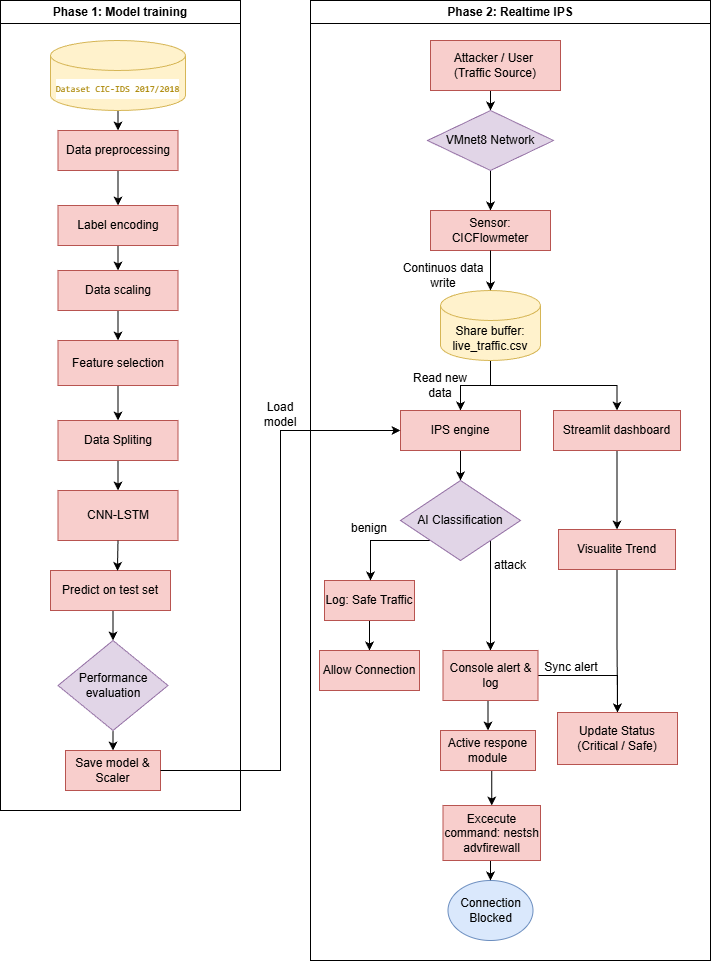

The diagram above was exported from draw.io. Its source (the exported page's mxGraphModel, read from the mxfile embedded in the PNG):
<mxGraphModel dx="1601" dy="1872" grid="1" gridSize="10" guides="1" tooltips="1" connect="1" arrows="1" fold="1" page="1" pageScale="1" pageWidth="827" pageHeight="1169" math="0" shadow="0">
  <root>
    <mxCell id="0" />
    <mxCell id="1" parent="0" />
    <mxCell id="AtzjXjYn6H4DhrqjZShj-2" parent="1" style="swimlane;whiteSpace=wrap;html=1;" value="Phase 1: Model training" vertex="1">
      <mxGeometry height="810" width="240" x="80" y="-250" as="geometry" />
    </mxCell>
    <mxCell id="AtzjXjYn6H4DhrqjZShj-14" edge="1" parent="AtzjXjYn6H4DhrqjZShj-2" source="AtzjXjYn6H4DhrqjZShj-3" style="edgeStyle=orthogonalEdgeStyle;rounded=0;orthogonalLoop=1;jettySize=auto;html=1;exitX=0.5;exitY=1;exitDx=0;exitDy=0;exitPerimeter=0;entryX=0.5;entryY=0;entryDx=0;entryDy=0;" target="AtzjXjYn6H4DhrqjZShj-4">
      <mxGeometry relative="1" as="geometry" />
    </mxCell>
    <mxCell id="AtzjXjYn6H4DhrqjZShj-3" parent="AtzjXjYn6H4DhrqjZShj-2" style="shape=cylinder3;whiteSpace=wrap;html=1;boundedLbl=1;backgroundOutline=1;size=15;fillColor=#fff2cc;strokeColor=#d6b656;" value="&lt;div style=&quot;background-color: rgb(255, 255, 254); line-height: 19px; white-space: pre; font-family: Consolas, &amp;quot;Courier New&amp;quot;, monospace;&quot;&gt;&lt;span style=&quot;color: rgb(170, 133, 0);&quot;&gt;&lt;font style=&quot;font-size: 9px;&quot;&gt;Dataset CIC-IDS 2017/2018&lt;/font&gt;&lt;/span&gt;&lt;/div&gt;" vertex="1">
      <mxGeometry height="70" width="135" x="50" y="40" as="geometry" />
    </mxCell>
    <mxCell id="AtzjXjYn6H4DhrqjZShj-15" edge="1" parent="AtzjXjYn6H4DhrqjZShj-2" source="AtzjXjYn6H4DhrqjZShj-4" style="edgeStyle=orthogonalEdgeStyle;rounded=0;orthogonalLoop=1;jettySize=auto;html=1;exitX=0.5;exitY=1;exitDx=0;exitDy=0;entryX=0.5;entryY=0;entryDx=0;entryDy=0;" target="AtzjXjYn6H4DhrqjZShj-5">
      <mxGeometry relative="1" as="geometry" />
    </mxCell>
    <mxCell id="AtzjXjYn6H4DhrqjZShj-4" parent="AtzjXjYn6H4DhrqjZShj-2" style="rounded=0;whiteSpace=wrap;html=1;fillColor=#f8cecc;strokeColor=#b85450;" value="Data preprocessing" vertex="1">
      <mxGeometry height="40" width="120" x="57.5" y="130" as="geometry" />
    </mxCell>
    <mxCell id="AtzjXjYn6H4DhrqjZShj-16" edge="1" parent="AtzjXjYn6H4DhrqjZShj-2" source="AtzjXjYn6H4DhrqjZShj-5" style="edgeStyle=orthogonalEdgeStyle;rounded=0;orthogonalLoop=1;jettySize=auto;html=1;exitX=0.5;exitY=1;exitDx=0;exitDy=0;entryX=0.5;entryY=0;entryDx=0;entryDy=0;" target="AtzjXjYn6H4DhrqjZShj-6">
      <mxGeometry relative="1" as="geometry" />
    </mxCell>
    <mxCell id="AtzjXjYn6H4DhrqjZShj-5" parent="AtzjXjYn6H4DhrqjZShj-2" style="rounded=0;whiteSpace=wrap;html=1;fillColor=#f8cecc;strokeColor=#b85450;" value="Label encoding" vertex="1">
      <mxGeometry height="40" width="120" x="57.5" y="205" as="geometry" />
    </mxCell>
    <mxCell id="AtzjXjYn6H4DhrqjZShj-18" edge="1" parent="AtzjXjYn6H4DhrqjZShj-2" source="AtzjXjYn6H4DhrqjZShj-6" style="edgeStyle=orthogonalEdgeStyle;rounded=0;orthogonalLoop=1;jettySize=auto;html=1;exitX=0.5;exitY=1;exitDx=0;exitDy=0;entryX=0.5;entryY=0;entryDx=0;entryDy=0;" target="AtzjXjYn6H4DhrqjZShj-7">
      <mxGeometry relative="1" as="geometry" />
    </mxCell>
    <mxCell id="AtzjXjYn6H4DhrqjZShj-6" parent="AtzjXjYn6H4DhrqjZShj-2" style="rounded=0;whiteSpace=wrap;html=1;fillColor=#f8cecc;strokeColor=#b85450;" value="Data scaling" vertex="1">
      <mxGeometry height="40" width="120" x="57.5" y="270" as="geometry" />
    </mxCell>
    <mxCell id="AtzjXjYn6H4DhrqjZShj-19" edge="1" parent="AtzjXjYn6H4DhrqjZShj-2" source="AtzjXjYn6H4DhrqjZShj-7" style="edgeStyle=orthogonalEdgeStyle;rounded=0;orthogonalLoop=1;jettySize=auto;html=1;exitX=0.5;exitY=1;exitDx=0;exitDy=0;entryX=0.5;entryY=0;entryDx=0;entryDy=0;" target="AtzjXjYn6H4DhrqjZShj-8">
      <mxGeometry relative="1" as="geometry" />
    </mxCell>
    <mxCell id="AtzjXjYn6H4DhrqjZShj-7" parent="AtzjXjYn6H4DhrqjZShj-2" style="rounded=0;whiteSpace=wrap;html=1;fillColor=#f8cecc;strokeColor=#b85450;" value="Feature selection" vertex="1">
      <mxGeometry height="45" width="120" x="57.5" y="340" as="geometry" />
    </mxCell>
    <mxCell id="AtzjXjYn6H4DhrqjZShj-20" edge="1" parent="AtzjXjYn6H4DhrqjZShj-2" source="AtzjXjYn6H4DhrqjZShj-8" style="edgeStyle=orthogonalEdgeStyle;rounded=0;orthogonalLoop=1;jettySize=auto;html=1;exitX=0.5;exitY=1;exitDx=0;exitDy=0;entryX=0.5;entryY=0;entryDx=0;entryDy=0;" target="AtzjXjYn6H4DhrqjZShj-9">
      <mxGeometry relative="1" as="geometry" />
    </mxCell>
    <mxCell id="AtzjXjYn6H4DhrqjZShj-8" parent="AtzjXjYn6H4DhrqjZShj-2" style="rounded=0;whiteSpace=wrap;html=1;fillColor=#f8cecc;strokeColor=#b85450;" value="Data Spliting" vertex="1">
      <mxGeometry height="40" width="120" x="57.5" y="420" as="geometry" />
    </mxCell>
    <mxCell id="AtzjXjYn6H4DhrqjZShj-9" parent="AtzjXjYn6H4DhrqjZShj-2" style="rounded=0;whiteSpace=wrap;html=1;fillColor=#f8cecc;strokeColor=#b85450;" value="CNN-LSTM" vertex="1">
      <mxGeometry height="50" width="120" x="57.5" y="490" as="geometry" />
    </mxCell>
    <mxCell id="AtzjXjYn6H4DhrqjZShj-23" edge="1" parent="AtzjXjYn6H4DhrqjZShj-2" source="AtzjXjYn6H4DhrqjZShj-10" style="edgeStyle=orthogonalEdgeStyle;rounded=0;orthogonalLoop=1;jettySize=auto;html=1;exitX=0.5;exitY=1;exitDx=0;exitDy=0;entryX=0.5;entryY=0;entryDx=0;entryDy=0;" target="AtzjXjYn6H4DhrqjZShj-13">
      <mxGeometry relative="1" as="geometry" />
    </mxCell>
    <mxCell id="AtzjXjYn6H4DhrqjZShj-10" parent="AtzjXjYn6H4DhrqjZShj-2" style="rounded=0;whiteSpace=wrap;html=1;fillColor=#f8cecc;strokeColor=#b85450;" value="Predict on test set" vertex="1">
      <mxGeometry height="40" width="120" x="50" y="570" as="geometry" />
    </mxCell>
    <mxCell id="AtzjXjYn6H4DhrqjZShj-22" edge="1" parent="AtzjXjYn6H4DhrqjZShj-2" source="AtzjXjYn6H4DhrqjZShj-9" style="edgeStyle=orthogonalEdgeStyle;rounded=0;orthogonalLoop=1;jettySize=auto;html=1;exitX=0.5;exitY=1;exitDx=0;exitDy=0;entryX=0.558;entryY=0.01;entryDx=0;entryDy=0;entryPerimeter=0;" target="AtzjXjYn6H4DhrqjZShj-10">
      <mxGeometry relative="1" as="geometry" />
    </mxCell>
    <mxCell id="BHuwDA53AzazZf-Eh-jb-1" edge="1" parent="AtzjXjYn6H4DhrqjZShj-2" source="AtzjXjYn6H4DhrqjZShj-13" style="edgeStyle=orthogonalEdgeStyle;rounded=0;orthogonalLoop=1;jettySize=auto;html=1;exitX=0.5;exitY=1;exitDx=0;exitDy=0;entryX=0.5;entryY=0;entryDx=0;entryDy=0;" target="AtzjXjYn6H4DhrqjZShj-12">
      <mxGeometry relative="1" as="geometry" />
    </mxCell>
    <mxCell id="AtzjXjYn6H4DhrqjZShj-13" parent="AtzjXjYn6H4DhrqjZShj-2" style="rhombus;whiteSpace=wrap;html=1;fillColor=#e1d5e7;strokeColor=#9673a6;" value="Performance evaluation" vertex="1">
      <mxGeometry height="90" width="110" x="57.5" y="640" as="geometry" />
    </mxCell>
    <mxCell id="AtzjXjYn6H4DhrqjZShj-12" parent="AtzjXjYn6H4DhrqjZShj-2" style="rounded=0;whiteSpace=wrap;html=1;fillColor=#f8cecc;strokeColor=#b85450;" value="Save model &amp;amp; Scaler" vertex="1">
      <mxGeometry height="40" width="95" x="65" y="750" as="geometry" />
    </mxCell>
    <mxCell id="AtzjXjYn6H4DhrqjZShj-30" parent="1" style="swimlane;whiteSpace=wrap;html=1;" value="Phase 2: Realtime IPS" vertex="1">
      <mxGeometry height="960" width="400" x="390" y="-250" as="geometry" />
    </mxCell>
    <mxCell id="BHuwDA53AzazZf-Eh-jb-13" edge="1" parent="AtzjXjYn6H4DhrqjZShj-30" source="AtzjXjYn6H4DhrqjZShj-38" style="edgeStyle=orthogonalEdgeStyle;rounded=0;orthogonalLoop=1;jettySize=auto;html=1;exitX=0.5;exitY=1;exitDx=0;exitDy=0;entryX=0.5;entryY=0;entryDx=0;entryDy=0;" target="BHuwDA53AzazZf-Eh-jb-12">
      <mxGeometry relative="1" as="geometry" />
    </mxCell>
    <mxCell id="AtzjXjYn6H4DhrqjZShj-38" parent="AtzjXjYn6H4DhrqjZShj-30" style="rounded=0;whiteSpace=wrap;html=1;fillColor=#f8cecc;strokeColor=#b85450;" value="Log: Safe Traffic" vertex="1">
      <mxGeometry height="40" width="90" x="14" y="580" as="geometry" />
    </mxCell>
    <mxCell id="AtzjXjYn6H4DhrqjZShj-41" parent="AtzjXjYn6H4DhrqjZShj-30" style="ellipse;whiteSpace=wrap;html=1;fillColor=#dae8fc;strokeColor=#6c8ebf;" value="Connection Blocked" vertex="1">
      <mxGeometry height="60" width="85" x="137.5" y="880" as="geometry" />
    </mxCell>
    <mxCell id="AtzjXjYn6H4DhrqjZShj-49" edge="1" parent="AtzjXjYn6H4DhrqjZShj-30" source="AtzjXjYn6H4DhrqjZShj-31" style="edgeStyle=orthogonalEdgeStyle;rounded=0;orthogonalLoop=1;jettySize=auto;html=1;exitX=0.5;exitY=1;exitDx=0;exitDy=0;entryX=0.5;entryY=0;entryDx=0;entryDy=0;" target="AtzjXjYn6H4DhrqjZShj-32">
      <mxGeometry relative="1" as="geometry" />
    </mxCell>
    <mxCell id="AtzjXjYn6H4DhrqjZShj-31" parent="AtzjXjYn6H4DhrqjZShj-30" style="rounded=0;whiteSpace=wrap;html=1;fillColor=#f8cecc;strokeColor=#b85450;" value="Attacker / User&amp;nbsp;&lt;br&gt;(Traffic Source)" vertex="1">
      <mxGeometry height="50" width="130" x="120" y="40" as="geometry" />
    </mxCell>
    <mxCell id="AtzjXjYn6H4DhrqjZShj-50" edge="1" parent="AtzjXjYn6H4DhrqjZShj-30" source="AtzjXjYn6H4DhrqjZShj-32" style="edgeStyle=orthogonalEdgeStyle;rounded=0;orthogonalLoop=1;jettySize=auto;html=1;exitX=0.5;exitY=1;exitDx=0;exitDy=0;" target="AtzjXjYn6H4DhrqjZShj-33">
      <mxGeometry relative="1" as="geometry" />
    </mxCell>
    <mxCell id="AtzjXjYn6H4DhrqjZShj-32" parent="AtzjXjYn6H4DhrqjZShj-30" style="rhombus;whiteSpace=wrap;html=1;fillColor=#e1d5e7;strokeColor=#9673a6;" value="VMnet8 Network" vertex="1">
      <mxGeometry height="60" width="126" x="117" y="110" as="geometry" />
    </mxCell>
    <mxCell id="AtzjXjYn6H4DhrqjZShj-33" parent="AtzjXjYn6H4DhrqjZShj-30" style="rounded=0;whiteSpace=wrap;html=1;fillColor=#f8cecc;strokeColor=#b85450;" value="Sensor: CICFlowmeter" vertex="1">
      <mxGeometry height="40" width="120" x="120" y="210" as="geometry" />
    </mxCell>
    <mxCell id="BHuwDA53AzazZf-Eh-jb-9" edge="1" parent="AtzjXjYn6H4DhrqjZShj-30" source="AtzjXjYn6H4DhrqjZShj-34" style="edgeStyle=orthogonalEdgeStyle;rounded=0;orthogonalLoop=1;jettySize=auto;html=1;exitX=0.5;exitY=1;exitDx=0;exitDy=0;exitPerimeter=0;entryX=0.5;entryY=0;entryDx=0;entryDy=0;" target="AtzjXjYn6H4DhrqjZShj-35">
      <mxGeometry relative="1" as="geometry" />
    </mxCell>
    <mxCell id="BHuwDA53AzazZf-Eh-jb-21" edge="1" parent="AtzjXjYn6H4DhrqjZShj-30" source="AtzjXjYn6H4DhrqjZShj-34" style="edgeStyle=orthogonalEdgeStyle;rounded=0;orthogonalLoop=1;jettySize=auto;html=1;exitX=0.5;exitY=1;exitDx=0;exitDy=0;exitPerimeter=0;entryX=0.5;entryY=0;entryDx=0;entryDy=0;" target="BHuwDA53AzazZf-Eh-jb-20">
      <mxGeometry relative="1" as="geometry" />
    </mxCell>
    <mxCell id="AtzjXjYn6H4DhrqjZShj-34" parent="AtzjXjYn6H4DhrqjZShj-30" style="shape=cylinder3;whiteSpace=wrap;html=1;boundedLbl=1;backgroundOutline=1;size=15;fillColor=#fff2cc;strokeColor=#d6b656;" value="Share buffer: live_traffic.csv" vertex="1">
      <mxGeometry height="70" width="100" x="130" y="290" as="geometry" />
    </mxCell>
    <mxCell id="BHuwDA53AzazZf-Eh-jb-8" edge="1" parent="AtzjXjYn6H4DhrqjZShj-30" source="AtzjXjYn6H4DhrqjZShj-35" style="edgeStyle=orthogonalEdgeStyle;rounded=0;orthogonalLoop=1;jettySize=auto;html=1;exitX=0.5;exitY=1;exitDx=0;exitDy=0;entryX=0.5;entryY=0;entryDx=0;entryDy=0;" target="AtzjXjYn6H4DhrqjZShj-37">
      <mxGeometry relative="1" as="geometry" />
    </mxCell>
    <mxCell id="AtzjXjYn6H4DhrqjZShj-35" parent="AtzjXjYn6H4DhrqjZShj-30" style="rounded=0;whiteSpace=wrap;html=1;fillColor=#f8cecc;strokeColor=#b85450;" value="IPS engine" vertex="1">
      <mxGeometry height="40" width="120" x="90" y="410" as="geometry" />
    </mxCell>
    <mxCell id="AtzjXjYn6H4DhrqjZShj-51" edge="1" parent="AtzjXjYn6H4DhrqjZShj-30" source="AtzjXjYn6H4DhrqjZShj-33" style="edgeStyle=orthogonalEdgeStyle;rounded=0;orthogonalLoop=1;jettySize=auto;html=1;exitX=0.5;exitY=1;exitDx=0;exitDy=0;entryX=0.5;entryY=0;entryDx=0;entryDy=0;entryPerimeter=0;" target="AtzjXjYn6H4DhrqjZShj-34">
      <mxGeometry relative="1" as="geometry" />
    </mxCell>
    <mxCell id="BHuwDA53AzazZf-Eh-jb-4" parent="AtzjXjYn6H4DhrqjZShj-30" style="text;html=1;whiteSpace=wrap;strokeColor=none;fillColor=none;align=center;verticalAlign=middle;rounded=0;" value="Continuos data write" vertex="1">
      <mxGeometry height="30" width="92.5" x="87" y="260" as="geometry" />
    </mxCell>
    <mxCell id="BHuwDA53AzazZf-Eh-jb-6" parent="AtzjXjYn6H4DhrqjZShj-30" style="text;html=1;whiteSpace=wrap;strokeColor=none;fillColor=none;align=center;verticalAlign=middle;rounded=0;" value="Read new data" vertex="1">
      <mxGeometry height="30" width="60" x="100" y="370" as="geometry" />
    </mxCell>
    <mxCell id="BHuwDA53AzazZf-Eh-jb-10" edge="1" parent="AtzjXjYn6H4DhrqjZShj-30" source="AtzjXjYn6H4DhrqjZShj-37" style="edgeStyle=orthogonalEdgeStyle;rounded=0;orthogonalLoop=1;jettySize=auto;html=1;exitX=0;exitY=1;exitDx=0;exitDy=0;">
      <mxGeometry relative="1" as="geometry">
        <mxPoint x="60" y="580" as="targetPoint" />
      </mxGeometry>
    </mxCell>
    <mxCell id="BHuwDA53AzazZf-Eh-jb-11" edge="1" parent="AtzjXjYn6H4DhrqjZShj-30" source="AtzjXjYn6H4DhrqjZShj-37" style="edgeStyle=orthogonalEdgeStyle;rounded=0;orthogonalLoop=1;jettySize=auto;html=1;exitX=1;exitY=1;exitDx=0;exitDy=0;entryX=0.5;entryY=0;entryDx=0;entryDy=0;" target="AtzjXjYn6H4DhrqjZShj-40">
      <mxGeometry relative="1" as="geometry" />
    </mxCell>
    <mxCell id="AtzjXjYn6H4DhrqjZShj-37" parent="AtzjXjYn6H4DhrqjZShj-30" style="rhombus;whiteSpace=wrap;html=1;fillColor=#e1d5e7;strokeColor=#9673a6;" value="AI Classification" vertex="1">
      <mxGeometry height="80" width="120" x="90" y="480" as="geometry" />
    </mxCell>
    <mxCell id="BHuwDA53AzazZf-Eh-jb-17" edge="1" parent="AtzjXjYn6H4DhrqjZShj-30" source="AtzjXjYn6H4DhrqjZShj-40" style="edgeStyle=orthogonalEdgeStyle;rounded=0;orthogonalLoop=1;jettySize=auto;html=1;exitX=0.5;exitY=1;exitDx=0;exitDy=0;entryX=0.5;entryY=0;entryDx=0;entryDy=0;" target="BHuwDA53AzazZf-Eh-jb-15">
      <mxGeometry relative="1" as="geometry" />
    </mxCell>
    <mxCell id="BHuwDA53AzazZf-Eh-jb-26" edge="1" parent="AtzjXjYn6H4DhrqjZShj-30" source="AtzjXjYn6H4DhrqjZShj-40" style="edgeStyle=orthogonalEdgeStyle;rounded=0;orthogonalLoop=1;jettySize=auto;html=1;exitX=1;exitY=0.5;exitDx=0;exitDy=0;entryX=0.5;entryY=0;entryDx=0;entryDy=0;" target="BHuwDA53AzazZf-Eh-jb-24">
      <mxGeometry relative="1" as="geometry" />
    </mxCell>
    <mxCell id="AtzjXjYn6H4DhrqjZShj-40" parent="AtzjXjYn6H4DhrqjZShj-30" style="rounded=0;whiteSpace=wrap;html=1;fillColor=#f8cecc;strokeColor=#b85450;" value="Console alert &amp;amp; log" vertex="1">
      <mxGeometry height="50" width="95" x="132.5" y="650" as="geometry" />
    </mxCell>
    <mxCell id="AtzjXjYn6H4DhrqjZShj-46" parent="AtzjXjYn6H4DhrqjZShj-30" style="text;html=1;whiteSpace=wrap;strokeColor=none;fillColor=none;align=center;verticalAlign=middle;rounded=0;" value="attack" vertex="1">
      <mxGeometry height="30" width="60" x="170" y="550" as="geometry" />
    </mxCell>
    <mxCell id="AtzjXjYn6H4DhrqjZShj-48" parent="AtzjXjYn6H4DhrqjZShj-30" style="text;html=1;whiteSpace=wrap;strokeColor=none;fillColor=none;align=center;verticalAlign=middle;rounded=0;" value="benign" vertex="1">
      <mxGeometry height="32" width="50" x="34" y="512" as="geometry" />
    </mxCell>
    <mxCell id="BHuwDA53AzazZf-Eh-jb-12" parent="AtzjXjYn6H4DhrqjZShj-30" style="rounded=0;whiteSpace=wrap;html=1;fillColor=#f8cecc;strokeColor=#b85450;" value="Allow Connection" vertex="1">
      <mxGeometry height="40" width="100" x="9" y="650" as="geometry" />
    </mxCell>
    <mxCell id="BHuwDA53AzazZf-Eh-jb-18" edge="1" parent="AtzjXjYn6H4DhrqjZShj-30" source="BHuwDA53AzazZf-Eh-jb-15" style="edgeStyle=orthogonalEdgeStyle;rounded=0;orthogonalLoop=1;jettySize=auto;html=1;exitX=0.5;exitY=1;exitDx=0;exitDy=0;entryX=0.5;entryY=0;entryDx=0;entryDy=0;" target="BHuwDA53AzazZf-Eh-jb-16">
      <mxGeometry relative="1" as="geometry" />
    </mxCell>
    <mxCell id="BHuwDA53AzazZf-Eh-jb-15" parent="AtzjXjYn6H4DhrqjZShj-30" style="rounded=0;whiteSpace=wrap;html=1;fillColor=#f8cecc;strokeColor=#b85450;" value="Active respone module" vertex="1">
      <mxGeometry height="40" width="95" x="130" y="730" as="geometry" />
    </mxCell>
    <mxCell id="BHuwDA53AzazZf-Eh-jb-19" edge="1" parent="AtzjXjYn6H4DhrqjZShj-30" source="BHuwDA53AzazZf-Eh-jb-16" style="edgeStyle=orthogonalEdgeStyle;rounded=0;orthogonalLoop=1;jettySize=auto;html=1;exitX=0.5;exitY=1;exitDx=0;exitDy=0;entryX=0.5;entryY=0;entryDx=0;entryDy=0;" target="AtzjXjYn6H4DhrqjZShj-41">
      <mxGeometry relative="1" as="geometry" />
    </mxCell>
    <mxCell id="BHuwDA53AzazZf-Eh-jb-16" parent="AtzjXjYn6H4DhrqjZShj-30" style="rounded=0;whiteSpace=wrap;html=1;fillColor=#f8cecc;strokeColor=#b85450;" value="Excecute command: nestsh advfirewall" vertex="1">
      <mxGeometry height="55" width="97.5" x="132.5" y="805" as="geometry" />
    </mxCell>
    <mxCell id="BHuwDA53AzazZf-Eh-jb-23" edge="1" parent="AtzjXjYn6H4DhrqjZShj-30" source="BHuwDA53AzazZf-Eh-jb-20" style="edgeStyle=orthogonalEdgeStyle;rounded=0;orthogonalLoop=1;jettySize=auto;html=1;exitX=0.5;exitY=1;exitDx=0;exitDy=0;" target="BHuwDA53AzazZf-Eh-jb-22">
      <mxGeometry relative="1" as="geometry" />
    </mxCell>
    <mxCell id="BHuwDA53AzazZf-Eh-jb-20" parent="AtzjXjYn6H4DhrqjZShj-30" style="rounded=0;whiteSpace=wrap;html=1;fillColor=#f8cecc;strokeColor=#b85450;" value="Streamlit dashboard" vertex="1">
      <mxGeometry height="40" width="127" x="243" y="410" as="geometry" />
    </mxCell>
    <mxCell id="BHuwDA53AzazZf-Eh-jb-25" edge="1" parent="AtzjXjYn6H4DhrqjZShj-30" source="BHuwDA53AzazZf-Eh-jb-22" style="edgeStyle=orthogonalEdgeStyle;rounded=0;orthogonalLoop=1;jettySize=auto;html=1;exitX=0.5;exitY=1;exitDx=0;exitDy=0;entryX=0.5;entryY=0;entryDx=0;entryDy=0;" target="BHuwDA53AzazZf-Eh-jb-24">
      <mxGeometry relative="1" as="geometry" />
    </mxCell>
    <mxCell id="BHuwDA53AzazZf-Eh-jb-22" parent="AtzjXjYn6H4DhrqjZShj-30" style="rounded=0;whiteSpace=wrap;html=1;fillColor=#f8cecc;strokeColor=#b85450;" value="Visualite Trend" vertex="1">
      <mxGeometry height="40" width="117" x="248" y="529" as="geometry" />
    </mxCell>
    <mxCell id="BHuwDA53AzazZf-Eh-jb-24" parent="AtzjXjYn6H4DhrqjZShj-30" style="rounded=0;whiteSpace=wrap;html=1;fillColor=#f8cecc;strokeColor=#b85450;" value="Update Status&lt;br&gt;(Critical / Safe)" vertex="1">
      <mxGeometry height="52" width="120" x="247" y="712" as="geometry" />
    </mxCell>
    <mxCell id="BHuwDA53AzazZf-Eh-jb-3" parent="1" style="text;html=1;whiteSpace=wrap;strokeColor=none;fillColor=none;align=center;verticalAlign=middle;rounded=0;" value="Load model" vertex="1">
      <mxGeometry height="30" width="60" x="330" y="149" as="geometry" />
    </mxCell>
    <mxCell id="BHuwDA53AzazZf-Eh-jb-5" edge="1" parent="1" source="AtzjXjYn6H4DhrqjZShj-12" style="edgeStyle=orthogonalEdgeStyle;rounded=0;orthogonalLoop=1;jettySize=auto;html=1;exitX=1;exitY=0.5;exitDx=0;exitDy=0;entryX=0;entryY=0.5;entryDx=0;entryDy=0;" target="AtzjXjYn6H4DhrqjZShj-35">
      <mxGeometry relative="1" as="geometry" />
    </mxCell>
    <mxCell id="BHuwDA53AzazZf-Eh-jb-27" parent="1" style="text;html=1;whiteSpace=wrap;strokeColor=none;fillColor=none;align=center;verticalAlign=middle;rounded=0;" value="Sync alert" vertex="1">
      <mxGeometry height="30" width="60" x="621" y="402" as="geometry" />
    </mxCell>
  </root>
</mxGraphModel>